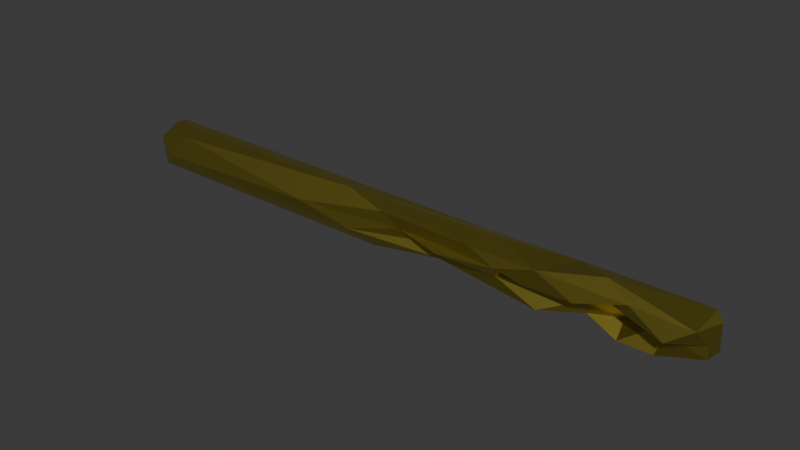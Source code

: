 # Source: brass_2.blend  (saved by Blender 4.2.66; exported with 4.5.12 LTS)
import bpy
from mathutils import Matrix  # noqa: F401  (used for matrix-valued properties, if any)

bpy.ops.wm.read_factory_settings(use_empty=True)
scene = bpy.context.scene
scene.name = 'Scene'

# ---- collections
col_collection = bpy.data.collections.new('Collection'); scene.collection.children.link(col_collection)

# ---- materials (node trees are filled in below, after node groups)
mat_brass = bpy.data.materials.new('brass')

# ---- material node trees
mat_brass.use_nodes = True; mat_brass.node_tree.nodes.clear()
_N = mat_brass.node_tree.nodes; _L = mat_brass.node_tree.links
n0 = _N.new('ShaderNodeBsdfPrincipled'); n0.name = 'Principled BSDF'; n0.location = (10, 300)
n0.inputs[0].default_value = (0.5851, 0.4857, 0.08047, 1.0)
n0.inputs[1].default_value = 1.0
n0.inputs[2].default_value = 0.3976
n1 = _N.new('ShaderNodeOutputMaterial'); n1.name = 'Material Output'; n1.location = (300, 300)
_L.new(n0.outputs[0], n1.inputs[0])
n1.is_active_output = True

# ---- world
world_world = bpy.data.worlds.new('World'); scene.world = world_world
world_world.use_nodes = True; world_world.node_tree.nodes.clear()
_N = world_world.node_tree.nodes; _L = world_world.node_tree.links
n0 = _N.new('ShaderNodeOutputWorld'); n0.name = 'World Output'; n0.location = (300, 300)
n1 = _N.new('ShaderNodeBackground'); n1.name = 'Background'; n1.location = (10, 300)
n1.inputs[0].default_value = (0.05088, 0.05088, 0.05088, 1.0)
_L.new(n1.outputs[0], n0.inputs[0])
n0.is_active_output = True
world_world.color = (0.05088, 0.05088, 0.05088)
world_world.sun_shadow_jitter_overblur = 0.0

# ---- meshes
me_cube_001 = bpy.data.meshes.new('Cube.001')
me_cube_001.from_pydata([(-0.6948, -0.02907, 0.07493), (-0.7578, 0.0195, 0.01024), (-0.7255, 0.02873, 0.0104), (0.2727, -0.009239, 0.04486), (0.1431, 0.01271, 0.02372), (0.2592, 0.03053, 0.009014), (-0.1002, 0.03108, 0.07093), (-0.1564, -0.007936, 0.01826), (0.02563, -0.0252, 0.007917), (0.1652, -0.0262, 0.07037), (-0.08878, -0.03123, 0.07283), (0.2666, 0.01944, 0.08264), (0.1222, -0.005463, 0.08662), (-0.2783, -0.01582, 0.002642), (-0.4583, 0.03805, 0.06185), (0.2627, -0.03039, 0.07093), (0.2008, -0.01178, 0.00131), (0.2741, -0.01057, 0.02413), (-0.7568, -0.0324, 0.06178), (0.02186, -0.02882, 0.07172), (0.1073, 0.03315, 0.01327), (0.08799, -0.03595, 0.04801), (0.08243, -0.005606, 0.03386), (-0.2594, -0.02037, 0.0686), (0.2779, 0.0137, 0.06954), (0.2772, 0.01787, 0.0239), (-0.7229, -0.04274, 0.03897), (0.1468, -0.01357, 0.002236), (0.09267, -0.001456, 0.01834), (0.07935, 0.01898, 0.005301), (-0.7518, 0.0005079, 0.08217), (-0.756, 0.02277, 0.07738), (-0.1841, 0.01486, 0.005162), (0.2249, -0.04087, 0.0443), (0.2141, 0.01015, 0.04782), (0.1357, -0.01585, 0.05564), (0.2389, -0.01374, 0.03582), (-0.4618, 0.03885, 0.02606), (0.2554, 0.04373, 0.04813), (-0.746, 0.04172, 0.04305), (-0.6996, 0.002647, 0.0001785), (-0.7541, -0.02802, 0.01119), (-0.3334, -0.009358, 0.08343), (-0.04638, 0.002284, 0.08278), (0.06065, 0.02492, 0.07812), (-0.0008477, -0.02821, 0.0409), (-0.02106, -0.01105, 0.04898), (-0.1424, -0.0384, 0.04395), (-0.04066, -0.03567, 0.0546), (-0.1964, -0.008168, 0.03487), (-0.2277, -0.01749, 0.04822), (-0.3189, -0.0344, 0.02554), (-0.4132, -0.04215, 0.04924), (-0.04809, -0.02031, 0.0335)], [], [(30, 31, 18), (20, 38, 5), (11, 24, 38), (38, 25, 5), (44, 11, 38), (24, 17, 25), (24, 3, 17), (52, 0, 26), (18, 41, 26), (5, 25, 17), (28, 4, 22), (29, 27, 28), (31, 30, 42), (12, 15, 11), (11, 44, 12), (32, 40, 2), (20, 29, 32), (32, 28, 7), (13, 7, 51), (13, 51, 41), (3, 15, 33), (36, 33, 34), (34, 35, 4), (3, 36, 17), (35, 9, 21), (35, 22, 4), (16, 34, 27), (14, 6, 38), (6, 44, 38), (37, 20, 2), (39, 37, 2), (31, 14, 39), (2, 40, 1), (43, 19, 44), (42, 43, 6), (42, 10, 43), (6, 43, 44), (22, 45, 53), (21, 19, 45), (45, 48, 46), (46, 48, 53), (19, 10, 48), (53, 47, 49), (50, 51, 49), (48, 50, 47), (10, 50, 48), (23, 52, 50), (50, 52, 51), (10, 23, 50), (42, 0, 52), (51, 26, 41), (1, 18, 31), (41, 18, 1), (38, 24, 25), (24, 15, 3), (26, 0, 18), (16, 5, 17), (16, 17, 36), (4, 27, 34), (28, 27, 4), (29, 20, 5), (0, 30, 18), (30, 0, 42), (11, 15, 24), (12, 19, 9), (15, 12, 9), (20, 32, 2), (32, 13, 40), (13, 32, 7), (32, 29, 28), (28, 8, 7), (28, 22, 8), (7, 8, 53), (3, 33, 36), (34, 33, 35), (15, 9, 33), (33, 9, 35), (16, 27, 29, 5), (35, 21, 22), (36, 34, 16), (14, 38, 37), (37, 38, 20), (39, 14, 37), (31, 39, 1), (1, 39, 2), (40, 41, 1), (40, 13, 41), (42, 23, 10), (43, 10, 19), (14, 31, 6), (6, 31, 42), (44, 19, 12), (45, 46, 53), (45, 19, 48), (53, 49, 7), (53, 48, 47), (49, 47, 50), (22, 21, 45), (21, 9, 19), (23, 42, 52), (51, 52, 26), (7, 49, 51), (22, 53, 8)])
_uv = me_cube_001.uv_layers.new(name='UVMap')
_uv.uv.foreach_set('vector', [0.6228, 0.01405, 0.6068, 0.2399, 0.5466, 0.01585, 0.3888, 0.487, 0.5131, 0.4995, 0.392, 0.5223, 0.6213, 0.5536, 0.6028, 0.567, 0.5131, 0.4995, 0.5131, 0.4995, 0.4167, 0.538, 0.392, 0.5223, 0.6232, 0.4084, 0.6213, 0.5536, 0.5131, 0.4995, 0.6028, 0.567, 0.4143, 0.682, 0.4167, 0.538, 0.6028, 0.567, 0.5032, 0.6931, 0.4143, 0.682, 0.5421, 0.9534, 0.6168, 0.9983, 0.486, 0.9963, 0.5642, 0.9996, 0.4006, 0.9995, 0.486, 0.9963, 0.392, 0.5223, 0.4167, 0.538, 0.4143, 0.682, 0.3473, 0.6827, 0.387, 0.7511, 0.3948, 0.7672, 0.3364, 0.5836, 0.3615, 0.6978, 0.3473, 0.6827, 0.8747, 0.5163, 0.8742, 0.6218, 0.8164, 0.6686, 0.6507, 0.6475, 0.5958, 0.7317, 0.6213, 0.5536, 0.6213, 0.5536, 0.6665, 0.5593, 0.6507, 0.6475, 0.2184, 0.5667, 0.1318, 0.6057, 0.1268, 0.5293, 0.374, 0.5029, 0.3364, 0.5836, 0.2184, 0.5667, 0.2184, 0.5667, 0.3473, 0.6827, 0.2215, 0.7069, 0.1966, 0.6721, 0.2215, 0.7069, 0.1738, 0.75, 0.1966, 0.6721, 0.1738, 0.75, 0.1257, 0.7206, 0.5032, 0.6931, 0.5958, 0.7317, 0.4916, 0.7522, 0.4215, 0.7475, 0.4916, 0.7522, 0.4023, 0.7524, 0.4023, 0.7524, 0.4682, 0.7692, 0.387, 0.7511, 0.5032, 0.6931, 0.4215, 0.7475, 0.4143, 0.682, 0.4682, 0.7692, 0.5899, 0.7571, 0.498, 0.7847, 0.4682, 0.7692, 0.3948, 0.7672, 0.387, 0.7511, 0.3683, 0.6848, 0.4023, 0.7524, 0.3615, 0.6978, 0.5783, 0.279, 0.5938, 0.3651, 0.5131, 0.4995, 0.5938, 0.3651, 0.6232, 0.4084, 0.5131, 0.4995, 0.4471, 0.2883, 0.3888, 0.487, 0.3891, 0.2506, 0.491, 0.2443, 0.4471, 0.2883, 0.3891, 0.2506, 0.6068, 0.2399, 0.5783, 0.279, 0.491, 0.2443, 0.1268, 0.5293, 0.1318, 0.6057, 0.1254, 0.554, 0.734, 0.5912, 0.6904, 0.6975, 0.6665, 0.5593, 0.8164, 0.6686, 0.734, 0.5912, 0.763, 0.52, 0.8164, 0.6686, 0.7799, 0.7464, 0.734, 0.5912, 0.763, 0.52, 0.734, 0.5912, 0.6665, 0.5593, 0.3948, 0.7672, 0.5014, 0.8287, 0.4262, 0.857, 0.498, 0.7847, 0.6112, 0.8196, 0.5014, 0.8287, 0.5014, 0.8287, 0.5336, 0.8577, 0.4833, 0.8432, 0.4833, 0.8432, 0.5336, 0.8577, 0.4262, 0.857, 0.6112, 0.8196, 0.6008, 0.8829, 0.5336, 0.8577, 0.4262, 0.857, 0.5088, 0.8983, 0.4435, 0.9117, 0.5384, 0.9182, 0.4483, 0.9368, 0.4435, 0.9117, 0.5336, 0.8577, 0.5384, 0.9182, 0.5088, 0.8983, 0.6008, 0.8829, 0.5384, 0.9182, 0.5336, 0.8577, 0.617, 0.9273, 0.5421, 0.9534, 0.5384, 0.9182, 0.5384, 0.9182, 0.5421, 0.9534, 0.4483, 0.9368, 0.6008, 0.8829, 0.617, 0.9273, 0.5384, 0.9182, 0.615, 0.9647, 0.6168, 0.9983, 0.5421, 0.9534, 0.4483, 0.9368, 0.486, 0.9963, 0.4006, 0.9995, 0.401, 0.1885, 0.5466, 0.01585, 0.6068, 0.2399, 0.3881, 0.007472, 0.5466, 0.01585, 0.401, 0.1885, 0.5131, 0.4995, 0.6028, 0.567, 0.4167, 0.538, 0.6028, 0.567, 0.5958, 0.7317, 0.5032, 0.6931, 0.486, 0.9963, 0.6168, 0.9983, 0.5642, 0.9996, 0.3683, 0.6848, 0.392, 0.5223, 0.4143, 0.682, 0.3683, 0.6848, 0.4143, 0.682, 0.4215, 0.7475, 0.387, 0.7511, 0.3615, 0.6978, 0.4023, 0.7524, 0.3473, 0.6827, 0.3615, 0.6978, 0.387, 0.7511, 0.3364, 0.5836, 0.3888, 0.487, 0.392, 0.5223, 0.8724, 0.7199, 0.8742, 0.6218, 0.8747, 0.7445, 0.8742, 0.6218, 0.8724, 0.7199, 0.8164, 0.6686, 0.6213, 0.5536, 0.5958, 0.7317, 0.6028, 0.567, 0.6507, 0.6475, 0.6112, 0.8196, 0.5899, 0.7571, 0.5958, 0.7317, 0.6507, 0.6475, 0.5899, 0.7571, 0.374, 0.5029, 0.2184, 0.5667, 0.1268, 0.5293, 0.2184, 0.5667, 0.1966, 0.6721, 0.1318, 0.6057, 0.1966, 0.6721, 0.2184, 0.5667, 0.2215, 0.7069, 0.2184, 0.5667, 0.3364, 0.5836, 0.3473, 0.6827, 0.3473, 0.6827, 0.3252, 0.729, 0.2215, 0.7069, 0.3473, 0.6827, 0.3583, 0.75, 0.3252, 0.729, 0.2215, 0.7069, 0.3252, 0.729, 0.2654, 0.75, 0.5032, 0.6931, 0.4916, 0.7522, 0.4215, 0.7475, 0.4023, 0.7524, 0.4916, 0.7522, 0.4682, 0.7692, 0.5958, 0.7317, 0.5899, 0.7571, 0.4916, 0.7522, 0.4916, 0.7522, 0.5899, 0.7571, 0.4682, 0.7692, 0.3683, 0.6848, 0.3615, 0.6978, 0.3364, 0.5836, 0.392, 0.5223, 0.4682, 0.7692, 0.498, 0.7847, 0.3948, 0.7672, 0.4215, 0.7475, 0.4023, 0.7524, 0.3683, 0.6848, 0.5783, 0.279, 0.5131, 0.4995, 0.4471, 0.2883, 0.4471, 0.2883, 0.5131, 0.4995, 0.3888, 0.487, 0.491, 0.2443, 0.5783, 0.279, 0.4471, 0.2883, 0.6068, 0.2399, 0.491, 0.2443, 0.401, 0.1885, 0.401, 0.1885, 0.491, 0.2443, 0.3891, 0.2506, 0.1318, 0.6057, 0.1257, 0.7206, 0.1254, 0.554, 0.1318, 0.6057, 0.1966, 0.6721, 0.1257, 0.7206, 0.8164, 0.6686, 0.8024, 0.7172, 0.7799, 0.7464, 0.734, 0.5912, 0.7799, 0.7464, 0.6904, 0.6975, 0.8729, 0.5019, 0.8747, 0.5163, 0.763, 0.52, 0.763, 0.52, 0.8747, 0.5163, 0.8164, 0.6686, 0.6665, 0.5593, 0.6904, 0.6975, 0.6507, 0.6475, 0.5014, 0.8287, 0.4833, 0.8432, 0.4262, 0.857, 0.5014, 0.8287, 0.6112, 0.8196, 0.5336, 0.8577, 0.4262, 0.857, 0.4435, 0.9117, 0.3754, 0.9, 0.4262, 0.857, 0.5336, 0.8577, 0.5088, 0.8983, 0.4435, 0.9117, 0.5088, 0.8983, 0.5384, 0.9182, 0.3948, 0.7672, 0.498, 0.7847, 0.5014, 0.8287, 0.498, 0.7847, 0.5899, 0.7571, 0.6112, 0.8196, 0.617, 0.9273, 0.615, 0.9647, 0.5421, 0.9534, 0.4483, 0.9368, 0.5421, 0.9534, 0.486, 0.9963, 0.3754, 0.9, 0.4435, 0.9117, 0.4483, 0.9368, 0.3948, 0.7672, 0.4262, 0.857, 0.3766, 0.8192])
me_cube_001.materials.append(mat_brass)
me_cube_001.update()

# ---- objects
ob_cube = bpy.data.objects.new('Cube', me_cube_001)

# ---- transforms, parenting, visibility, modifiers, constraints
ob_cube.location = (0.0, 0.0, 0.0)

# ---- collection membership
col_collection.objects.link(ob_cube)

# ---- scene / render settings (as saved in the file)
scene.frame_start = 1; scene.frame_end = 250; scene.frame_set(1)
scene.render.engine = 'BLENDER_EEVEE_NEXT'
bpy.context.view_layer.update()

# ---- added for rendering (the .blend has no active camera and no usable light): camera, sun
cam_auto = bpy.data.cameras.new('AutoCamera')
cam_auto.lens = 50.0
cam_auto.sensor_width = 36.0
cam_auto.clip_end = 1000.0
ob_auto_camera = bpy.data.objects.new('AutoCamera', cam_auto)
scene.collection.objects.link(ob_auto_camera)
ob_auto_camera.location = (0.725009, -1.15747, 0.815377)
ob_auto_camera.rotation_euler = (1.09748, -7.21219e-08, 0.694738)
scene.camera = ob_auto_camera
light_auto_sun = bpy.data.lights.new('AutoSun', 'SUN')
light_auto_sun.energy = 3.0
light_auto_sun.angle = 0.0523599
ob_auto_sun = bpy.data.objects.new('AutoSun', light_auto_sun)
scene.collection.objects.link(ob_auto_sun)
ob_auto_sun.rotation_euler = (0.872665, 0.174533, 0.523599)
bpy.context.view_layer.update()

